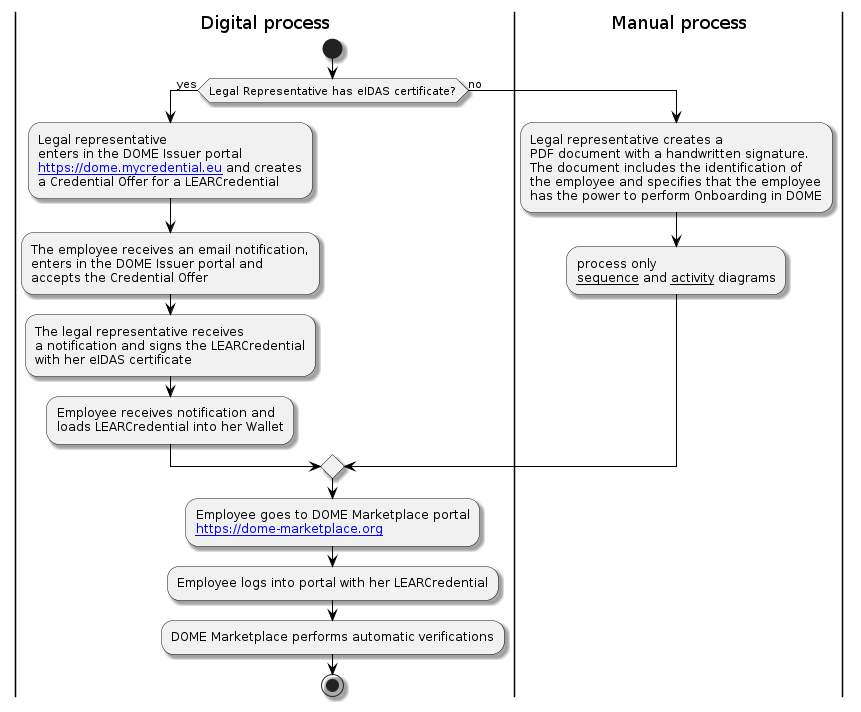

The diagram above was rendered by PlantUML. Its source (embedded in the PNG):
@startuml
skinparam shadowing true
skinparam ParticipantBorderColor black
skinparam arrowcolor black
skinparam SequenceLifeLineBorderColor black
skinparam SequenceLifeLineBackgroundColor PapayaWhip
|Digital process|

start
if (Legal Representative has eIDAS certificate?) then (yes)

    :Legal representative
    enters in the DOME Issuer portal
    [[https://dome.mycredential.eu]] and creates
    a Credential Offer for a LEARCredential;

    :The employee receives an email notification,
    enters in the DOME Issuer portal and
    accepts the Credential Offer;

    :The legal representative receives
    a notification and signs the LEARCredential
    with her eIDAS certificate;

    :Employee receives notification and
    loads LEARCredential into her Wallet;

else (no)

    |Manual process|

    :Legal representative creates a
    PDF document with a handwritten signature.
    The document includes the identification of
    the employee and specifies that the employee
    has the power to perform Onboarding in DOME;



    :process only
    __sequence__ and __activity__ diagrams;

endif

|Digital process|

:Employee goes to DOME Marketplace portal
[[https://dome-marketplace.org]];

:Employee logs into portal with her LEARCredential;

:DOME Marketplace performs automatic verifications;

stop
@enduml